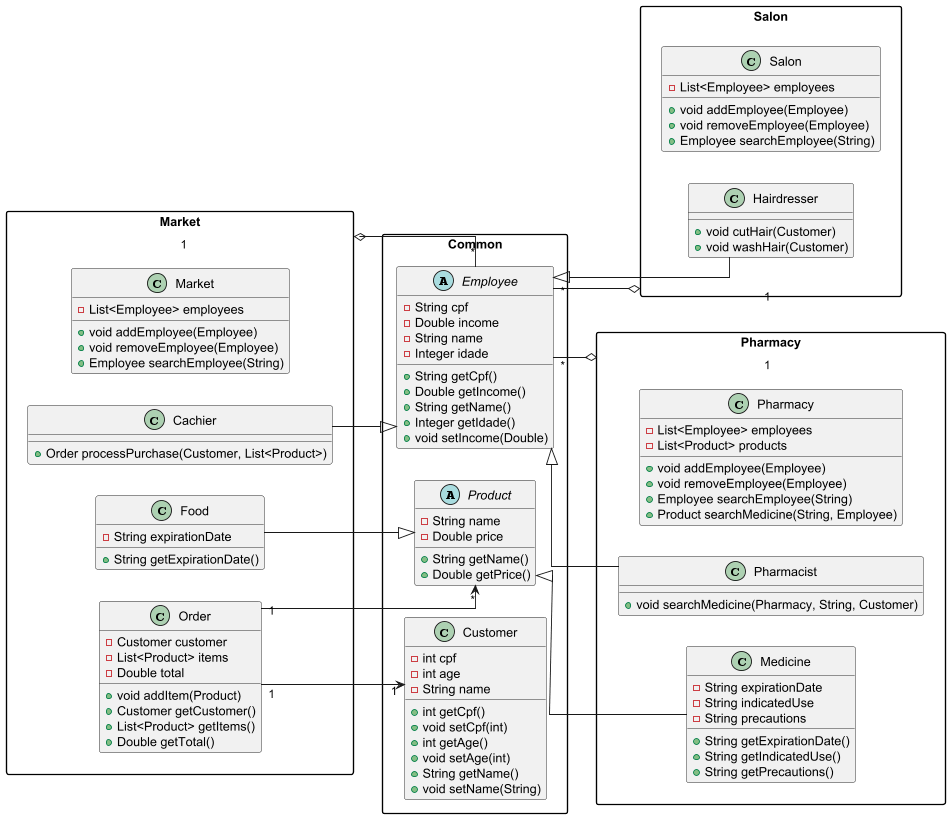

The diagram above was rendered by PlantUML. Its source (embedded in the PNG):
@startuml
skinparam linetype ortho
skinparam packageStyle rectangle
left to right direction

package "Common" {
    abstract class Employee {
        - String cpf
        - Double income
        - String name
        - Integer idade
        + String getCpf()
        + Double getIncome()
        + String getName()
        + Integer getIdade()
        + void setIncome(Double)
    }

    abstract class Product {
        - String name
        - Double price
        + String getName()
        + Double getPrice()
    }

    class Customer {
        - int cpf
        - int age
        - String name
        + int getCpf()
        + void setCpf(int)
        + int getAge()
        + void setAge(int)
        + String getName()
        + void setName(String)
    }
}

package "Market" {
    class Market {
        - List<Employee> employees
        + void addEmployee(Employee)
        + void removeEmployee(Employee)
        + Employee searchEmployee(String)
    }
    class Cachier {
        + Order processPurchase(Customer, List<Product>)
    }
    class Order {
        - Customer customer
        - List<Product> items
        - Double total
        + void addItem(Product)
        + Customer getCustomer()
        + List<Product> getItems()
        + Double getTotal()
    }
    class Food {
        - String expirationDate
        + String getExpirationDate()
    }
}

package "Salon" {
    class Salon {
        - List<Employee> employees
        + void addEmployee(Employee)
        + void removeEmployee(Employee)
        + Employee searchEmployee(String)
    }
    class Hairdresser {
        + void cutHair(Customer)
        + void washHair(Customer)
    }
}

package "Pharmacy" {
    class Pharmacy {
        - List<Employee> employees
        - List<Product> products
        + void addEmployee(Employee)
        + void removeEmployee(Employee)
        + Employee searchEmployee(String)
        + Product searchMedicine(String, Employee)
    }
    class Pharmacist {
        + void searchMedicine(Pharmacy, String, Customer)
    }
    class Medicine {
        - String expirationDate
        - String indicatedUse
        - String precautions
        + String getExpirationDate()
        + String getIndicatedUse()
        + String getPrecautions()
    }
}

' --- RELAÇÕES DE HERANÇA ---
Employee <|-- Cachier
Employee <|-- Hairdresser
Employee <|-- Pharmacist

Product <|-- Food
Product <|-- Medicine

' --- RELAÇÕES DE ASSOCIAÇÃO ---
Market "1" o-- "*" Employee
Salon "1" o-- "*" Employee
Pharmacy "1" o-- "*" Employee

Order "1" --> "1" Customer
Order "1" --> "*" Product

@enduml